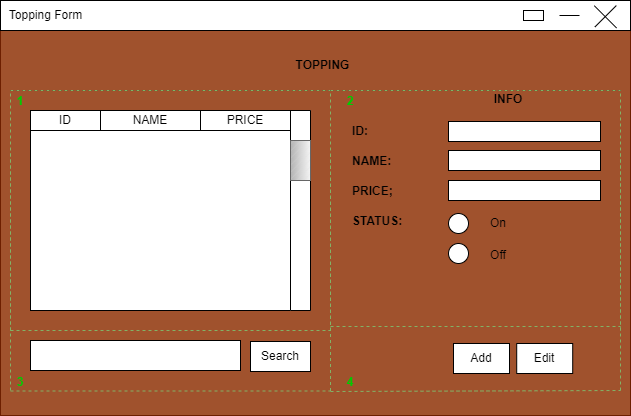

The diagram above was exported from draw.io. Its source (the exported page's mxGraphModel, read from the mxfile embedded in the PNG):
<mxGraphModel dx="868" dy="593" grid="1" gridSize="10" guides="1" tooltips="1" connect="1" arrows="1" fold="1" page="1" pageScale="1" pageWidth="827" pageHeight="1169" math="0" shadow="0">
  <root>
    <mxCell id="0" />
    <mxCell id="1" parent="0" />
    <mxCell id="DCoA4xIkoJzvx8m2F3v1-1" value="" style="rounded=0;whiteSpace=wrap;html=1;fillColor=#a0522d;fontColor=#ffffff;strokeColor=#6D1F00;" parent="1" vertex="1">
      <mxGeometry x="280" y="215" width="630" height="410" as="geometry" />
    </mxCell>
    <mxCell id="DCoA4xIkoJzvx8m2F3v1-2" value="" style="rounded=0;whiteSpace=wrap;html=1;" parent="1" vertex="1">
      <mxGeometry x="280" y="210" width="630" height="30" as="geometry" />
    </mxCell>
    <mxCell id="DCoA4xIkoJzvx8m2F3v1-3" value="Topping Form" style="text;html=1;strokeColor=none;fillColor=none;align=center;verticalAlign=middle;whiteSpace=wrap;rounded=0;" parent="1" vertex="1">
      <mxGeometry x="281" y="210" width="89" height="30" as="geometry" />
    </mxCell>
    <mxCell id="DCoA4xIkoJzvx8m2F3v1-4" value="" style="line;strokeWidth=1;html=1;" parent="1" vertex="1">
      <mxGeometry x="839" y="220" width="20" height="10" as="geometry" />
    </mxCell>
    <mxCell id="DCoA4xIkoJzvx8m2F3v1-5" value="" style="line;strokeWidth=1;html=1;rotation=-45;" parent="1" vertex="1">
      <mxGeometry x="869.86" y="220.81" width="30.41" height="10" as="geometry" />
    </mxCell>
    <mxCell id="DCoA4xIkoJzvx8m2F3v1-6" value="" style="line;strokeWidth=1;html=1;rotation=45;" parent="1" vertex="1">
      <mxGeometry x="869.21" y="221.36" width="31.46" height="10" as="geometry" />
    </mxCell>
    <mxCell id="DCoA4xIkoJzvx8m2F3v1-7" value="" style="rounded=0;whiteSpace=wrap;html=1;strokeWidth=1;" parent="1" vertex="1">
      <mxGeometry x="803" y="220" width="20" height="10" as="geometry" />
    </mxCell>
    <mxCell id="DCoA4xIkoJzvx8m2F3v1-8" value="TOPPING" style="text;html=1;strokeColor=none;fillColor=none;align=center;verticalAlign=middle;whiteSpace=wrap;rounded=0;fontStyle=1" parent="1" vertex="1">
      <mxGeometry x="565" y="260" width="75" height="30" as="geometry" />
    </mxCell>
    <mxCell id="DCoA4xIkoJzvx8m2F3v1-9" value="" style="rounded=0;whiteSpace=wrap;html=1;strokeWidth=1;" parent="1" vertex="1">
      <mxGeometry x="310" y="320" width="280" height="200" as="geometry" />
    </mxCell>
    <mxCell id="DCoA4xIkoJzvx8m2F3v1-10" value="" style="rounded=0;whiteSpace=wrap;html=1;strokeWidth=1;" parent="1" vertex="1">
      <mxGeometry x="310" y="550" width="210" height="30" as="geometry" />
    </mxCell>
    <mxCell id="DCoA4xIkoJzvx8m2F3v1-11" value="Search" style="rounded=0;whiteSpace=wrap;html=1;strokeWidth=1;" parent="1" vertex="1">
      <mxGeometry x="530" y="551" width="60" height="30" as="geometry" />
    </mxCell>
    <mxCell id="DCoA4xIkoJzvx8m2F3v1-12" value="" style="rounded=0;whiteSpace=wrap;html=1;strokeWidth=1;rotation=90;" parent="1" vertex="1">
      <mxGeometry x="480" y="410" width="200" height="20" as="geometry" />
    </mxCell>
    <mxCell id="DCoA4xIkoJzvx8m2F3v1-13" value="" style="verticalLabelPosition=bottom;verticalAlign=top;html=1;shape=mxgraph.basic.patternFillRect;fillStyle=diagRev;step=5;fillStrokeWidth=0.2;fillStrokeColor=#dddddd;strokeWidth=1;rotation=90;fillColor=#f5f5f5;strokeColor=#666666;gradientColor=#b3b3b3;" parent="1" vertex="1">
      <mxGeometry x="560" y="360" width="40" height="20" as="geometry" />
    </mxCell>
    <mxCell id="DCoA4xIkoJzvx8m2F3v1-14" value="INFO" style="text;html=1;strokeColor=none;fillColor=none;align=center;verticalAlign=middle;whiteSpace=wrap;rounded=1;fontStyle=1" parent="1" vertex="1">
      <mxGeometry x="758" y="294" width="60" height="30" as="geometry" />
    </mxCell>
    <mxCell id="DCoA4xIkoJzvx8m2F3v1-15" value="" style="rounded=0;whiteSpace=wrap;html=1;strokeWidth=1;" parent="1" vertex="1">
      <mxGeometry x="728" y="331" width="152" height="20" as="geometry" />
    </mxCell>
    <mxCell id="DCoA4xIkoJzvx8m2F3v1-16" value="ID:" style="text;html=1;strokeColor=none;fillColor=none;align=left;verticalAlign=middle;whiteSpace=wrap;rounded=0;fontStyle=1" parent="1" vertex="1">
      <mxGeometry x="630" y="326" width="60" height="30" as="geometry" />
    </mxCell>
    <mxCell id="DCoA4xIkoJzvx8m2F3v1-17" value="NAME:" style="text;html=1;strokeColor=none;fillColor=none;align=left;verticalAlign=middle;whiteSpace=wrap;rounded=0;fontStyle=1" parent="1" vertex="1">
      <mxGeometry x="630" y="356" width="60" height="30" as="geometry" />
    </mxCell>
    <mxCell id="DCoA4xIkoJzvx8m2F3v1-18" value="PRICE;" style="text;html=1;strokeColor=none;fillColor=none;align=left;verticalAlign=middle;whiteSpace=wrap;rounded=0;fontStyle=1" parent="1" vertex="1">
      <mxGeometry x="630" y="386" width="60" height="30" as="geometry" />
    </mxCell>
    <mxCell id="DCoA4xIkoJzvx8m2F3v1-19" value="STATUS:" style="text;html=1;strokeColor=none;fillColor=none;align=left;verticalAlign=middle;whiteSpace=wrap;rounded=0;fontStyle=1" parent="1" vertex="1">
      <mxGeometry x="630" y="416" width="60" height="30" as="geometry" />
    </mxCell>
    <mxCell id="DCoA4xIkoJzvx8m2F3v1-22" value="" style="rounded=0;whiteSpace=wrap;html=1;strokeWidth=1;" parent="1" vertex="1">
      <mxGeometry x="728" y="360" width="152" height="20" as="geometry" />
    </mxCell>
    <mxCell id="DCoA4xIkoJzvx8m2F3v1-23" value="" style="rounded=0;whiteSpace=wrap;html=1;strokeWidth=1;" parent="1" vertex="1">
      <mxGeometry x="728" y="390" width="152" height="20" as="geometry" />
    </mxCell>
    <mxCell id="DCoA4xIkoJzvx8m2F3v1-28" value="Add" style="rounded=0;whiteSpace=wrap;html=1;strokeWidth=1;" parent="1" vertex="1">
      <mxGeometry x="733" y="553" width="56" height="30" as="geometry" />
    </mxCell>
    <mxCell id="DCoA4xIkoJzvx8m2F3v1-30" value="Edit" style="rounded=0;whiteSpace=wrap;html=1;strokeWidth=1;" parent="1" vertex="1">
      <mxGeometry x="796.21" y="553" width="56" height="30" as="geometry" />
    </mxCell>
    <mxCell id="DCoA4xIkoJzvx8m2F3v1-31" value="" style="endArrow=none;dashed=1;html=1;rounded=0;fillColor=#d5e8d4;gradientColor=#97d077;strokeColor=#82b366;" parent="1" edge="1">
      <mxGeometry width="50" height="50" relative="1" as="geometry">
        <mxPoint x="290" y="540" as="sourcePoint" />
        <mxPoint x="290" y="300" as="targetPoint" />
      </mxGeometry>
    </mxCell>
    <mxCell id="DCoA4xIkoJzvx8m2F3v1-32" value="" style="endArrow=none;dashed=1;html=1;rounded=0;fillColor=#d5e8d4;gradientColor=#97d077;strokeColor=#82b366;" parent="1" edge="1">
      <mxGeometry width="50" height="50" relative="1" as="geometry">
        <mxPoint x="290" y="540" as="sourcePoint" />
        <mxPoint x="610" y="540" as="targetPoint" />
      </mxGeometry>
    </mxCell>
    <mxCell id="DCoA4xIkoJzvx8m2F3v1-33" value="" style="endArrow=none;dashed=1;html=1;rounded=0;fillColor=#d5e8d4;gradientColor=#97d077;strokeColor=#82b366;" parent="1" edge="1">
      <mxGeometry width="50" height="50" relative="1" as="geometry">
        <mxPoint x="610" y="540" as="sourcePoint" />
        <mxPoint x="610" y="300" as="targetPoint" />
      </mxGeometry>
    </mxCell>
    <mxCell id="DCoA4xIkoJzvx8m2F3v1-34" value="" style="endArrow=none;dashed=1;html=1;rounded=0;" parent="1" edge="1">
      <mxGeometry width="50" height="50" relative="1" as="geometry">
        <mxPoint x="290" y="300" as="sourcePoint" />
        <mxPoint x="610" y="300" as="targetPoint" />
      </mxGeometry>
    </mxCell>
    <mxCell id="DCoA4xIkoJzvx8m2F3v1-35" value="" style="endArrow=none;dashed=1;html=1;rounded=0;fillColor=#d5e8d4;gradientColor=#97d077;strokeColor=#82b366;" parent="1" edge="1">
      <mxGeometry width="50" height="50" relative="1" as="geometry">
        <mxPoint x="290" y="600.5" as="sourcePoint" />
        <mxPoint x="610" y="600.5" as="targetPoint" />
      </mxGeometry>
    </mxCell>
    <mxCell id="DCoA4xIkoJzvx8m2F3v1-36" value="" style="endArrow=none;dashed=1;html=1;rounded=0;fillColor=#d5e8d4;gradientColor=#97d077;strokeColor=#82b366;" parent="1" edge="1">
      <mxGeometry width="50" height="50" relative="1" as="geometry">
        <mxPoint x="610" y="600.5" as="sourcePoint" />
        <mxPoint x="610" y="360.5" as="targetPoint" />
      </mxGeometry>
    </mxCell>
    <mxCell id="DCoA4xIkoJzvx8m2F3v1-37" value="" style="endArrow=none;dashed=1;html=1;rounded=0;fillColor=#d5e8d4;gradientColor=#97d077;strokeColor=#82b366;" parent="1" edge="1">
      <mxGeometry width="50" height="50" relative="1" as="geometry">
        <mxPoint x="290" y="600" as="sourcePoint" />
        <mxPoint x="290" y="360" as="targetPoint" />
      </mxGeometry>
    </mxCell>
    <mxCell id="DCoA4xIkoJzvx8m2F3v1-38" value="" style="endArrow=none;dashed=1;html=1;rounded=0;fillColor=#d5e8d4;gradientColor=#97d077;strokeColor=#82b366;" parent="1" edge="1">
      <mxGeometry width="50" height="50" relative="1" as="geometry">
        <mxPoint x="610" y="536" as="sourcePoint" />
        <mxPoint x="900" y="536" as="targetPoint" />
      </mxGeometry>
    </mxCell>
    <mxCell id="DCoA4xIkoJzvx8m2F3v1-39" value="" style="endArrow=none;dashed=1;html=1;rounded=0;fillColor=#d5e8d4;gradientColor=#97d077;strokeColor=#82b366;" parent="1" edge="1">
      <mxGeometry width="50" height="50" relative="1" as="geometry">
        <mxPoint x="610" y="601" as="sourcePoint" />
        <mxPoint x="900" y="600" as="targetPoint" />
      </mxGeometry>
    </mxCell>
    <mxCell id="DCoA4xIkoJzvx8m2F3v1-40" value="" style="endArrow=none;dashed=1;html=1;rounded=0;fillColor=#d5e8d4;gradientColor=#97d077;strokeColor=#82b366;" parent="1" edge="1">
      <mxGeometry width="50" height="50" relative="1" as="geometry">
        <mxPoint x="900" y="600" as="sourcePoint" />
        <mxPoint x="900" y="360" as="targetPoint" />
      </mxGeometry>
    </mxCell>
    <mxCell id="DCoA4xIkoJzvx8m2F3v1-41" value="" style="endArrow=none;dashed=1;html=1;rounded=0;fillColor=#d5e8d4;gradientColor=#97d077;strokeColor=#82b366;" parent="1" edge="1">
      <mxGeometry width="50" height="50" relative="1" as="geometry">
        <mxPoint x="900" y="540" as="sourcePoint" />
        <mxPoint x="900" y="300" as="targetPoint" />
      </mxGeometry>
    </mxCell>
    <mxCell id="DCoA4xIkoJzvx8m2F3v1-42" value="" style="endArrow=none;dashed=1;html=1;rounded=0;" parent="1" edge="1">
      <mxGeometry width="50" height="50" relative="1" as="geometry">
        <mxPoint x="610" y="300" as="sourcePoint" />
        <mxPoint x="900" y="300" as="targetPoint" />
      </mxGeometry>
    </mxCell>
    <mxCell id="DCoA4xIkoJzvx8m2F3v1-43" value="" style="endArrow=none;dashed=1;html=1;rounded=0;fillColor=#d5e8d4;gradientColor=#97d077;strokeColor=#82b366;" parent="1" edge="1">
      <mxGeometry width="50" height="50" relative="1" as="geometry">
        <mxPoint x="290" y="300" as="sourcePoint" />
        <mxPoint x="610" y="300" as="targetPoint" />
      </mxGeometry>
    </mxCell>
    <mxCell id="DCoA4xIkoJzvx8m2F3v1-44" value="" style="endArrow=none;dashed=1;html=1;rounded=0;fillColor=#d5e8d4;gradientColor=#97d077;strokeColor=#82b366;" parent="1" edge="1">
      <mxGeometry width="50" height="50" relative="1" as="geometry">
        <mxPoint x="610" y="300" as="sourcePoint" />
        <mxPoint x="900" y="300" as="targetPoint" />
      </mxGeometry>
    </mxCell>
    <mxCell id="DCoA4xIkoJzvx8m2F3v1-45" value="1" style="text;html=1;align=center;verticalAlign=middle;whiteSpace=wrap;rounded=0;shadow=0;glass=0;dashed=1;sketch=0;opacity=70;fontColor=#00CC00;fontStyle=1" parent="1" vertex="1">
      <mxGeometry x="280" y="296" width="40" height="30" as="geometry" />
    </mxCell>
    <mxCell id="DCoA4xIkoJzvx8m2F3v1-46" value="2" style="text;html=1;align=center;verticalAlign=middle;whiteSpace=wrap;rounded=0;shadow=0;glass=0;dashed=1;sketch=0;opacity=70;fontColor=#00CC00;fontStyle=1" parent="1" vertex="1">
      <mxGeometry x="600" y="296" width="60" height="30" as="geometry" />
    </mxCell>
    <mxCell id="DCoA4xIkoJzvx8m2F3v1-47" value="3" style="text;html=1;align=center;verticalAlign=middle;whiteSpace=wrap;rounded=0;shadow=0;glass=0;dashed=1;sketch=0;opacity=70;fontColor=#00CC00;fontStyle=1" parent="1" vertex="1">
      <mxGeometry x="280" y="577" width="40" height="30" as="geometry" />
    </mxCell>
    <mxCell id="DCoA4xIkoJzvx8m2F3v1-48" value="4" style="text;html=1;align=center;verticalAlign=middle;whiteSpace=wrap;rounded=0;shadow=0;glass=0;dashed=1;sketch=0;opacity=70;fontColor=#00CC00;fontStyle=1" parent="1" vertex="1">
      <mxGeometry x="600" y="577" width="60" height="30" as="geometry" />
    </mxCell>
    <mxCell id="DCoA4xIkoJzvx8m2F3v1-50" value="" style="ellipse;whiteSpace=wrap;html=1;aspect=fixed;" parent="1" vertex="1">
      <mxGeometry x="728" y="423" width="20" height="20" as="geometry" />
    </mxCell>
    <mxCell id="DCoA4xIkoJzvx8m2F3v1-51" value="" style="ellipse;whiteSpace=wrap;html=1;aspect=fixed;" parent="1" vertex="1">
      <mxGeometry x="728" y="453" width="20" height="20" as="geometry" />
    </mxCell>
    <mxCell id="DCoA4xIkoJzvx8m2F3v1-52" value="On" style="text;html=1;strokeColor=none;fillColor=none;align=center;verticalAlign=middle;whiteSpace=wrap;rounded=0;" parent="1" vertex="1">
      <mxGeometry x="748" y="418" width="60" height="30" as="geometry" />
    </mxCell>
    <mxCell id="DCoA4xIkoJzvx8m2F3v1-53" value="Off" style="text;html=1;strokeColor=none;fillColor=none;align=center;verticalAlign=middle;whiteSpace=wrap;rounded=0;" parent="1" vertex="1">
      <mxGeometry x="748" y="450" width="60" height="30" as="geometry" />
    </mxCell>
    <mxCell id="gCZBO6i52H60S0QgED4V-1" value="ID" style="rounded=0;whiteSpace=wrap;html=1;" parent="1" vertex="1">
      <mxGeometry x="310" y="320" width="70" height="20" as="geometry" />
    </mxCell>
    <mxCell id="gCZBO6i52H60S0QgED4V-2" value="NAME" style="rounded=0;whiteSpace=wrap;html=1;" parent="1" vertex="1">
      <mxGeometry x="380" y="320" width="100" height="20" as="geometry" />
    </mxCell>
    <mxCell id="gCZBO6i52H60S0QgED4V-3" value="PRICE" style="rounded=0;whiteSpace=wrap;html=1;" parent="1" vertex="1">
      <mxGeometry x="480" y="320" width="90" height="20" as="geometry" />
    </mxCell>
  </root>
</mxGraphModel>